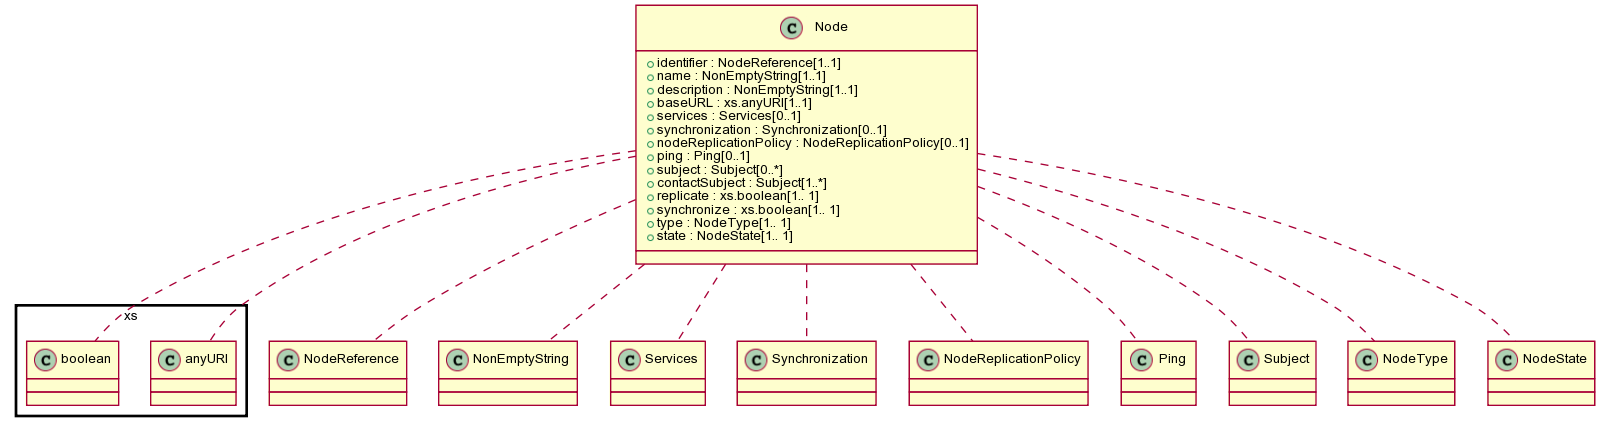

The diagram above was rendered by PlantUML. Its source (embedded in the PNG):
@startuml images/class_Node.png
skinparam activityFontColor black
skinparam activityFontSize 10
skinparam activityFontName arial
skinparam activityArrowFontColor black
skinparam activityArrowFontSize 10
skinparam activityArrowFontName arial
skinparam classArrowFontColor black
skinparam classArrowFontSize 10
skinparam classArrowFontName arial
skinparam classAttributeFontColor black
skinparam classAttributeFontSize 10
skinparam classAttributeFontName arial
skinparam classFontColor black
skinparam classFontSize 10
skinparam classFontName arial
skinparam componentFontColor black
skinparam componentFontSize 10
skinparam componentFontName arial
skinparam componentArrowFontColor black
skinparam componentArrowFontSize 10
skinparam componentArrowFontName arial
skinparam noteFontColor black
skinparam noteFontSize 10
skinparam noteFontName arial
skinparam packageFontColor black
skinparam packageFontSize 10
skinparam packageFontName arial
skinparam sequenceActorFontColor black
skinparam sequenceActorFontSize 10
skinparam sequenceActorFontName arial
skinparam sequenceArrowFontColor black
skinparam sequenceArrowFontSize 10
skinparam sequenceArrowFontName arial
skinparam sequenceGroupingFontColor black
skinparam sequenceGroupingFontSize 10
skinparam sequenceGroupingFontName arial
skinparam sequenceGroupingHeaderFontColor black
skinparam sequenceGroupingHeaderFontSize 10
skinparam sequenceGroupingHeaderFontName arial
skinparam sequenceParticipantFontColor black
skinparam sequenceParticipantFontSize 10
skinparam sequenceParticipantFontName arial
skinparam sequenceTitleFontColor black
skinparam sequenceTitleFontSize 10
skinparam sequenceTitleFontName arial
skinparam titleFontColor black
skinparam titleFontSize 10
skinparam titleFontName arial
skinparam usecaseFontColor black
skinparam usecaseFontSize 7
skinparam usecaseFontName arial
skinparam usecaseActorFontColor black
skinparam usecaseActorFontSize 7
skinparam usecaseActorFontName arial
skinparam usecaseArrowFontColor black
skinparam usecaseArrowFontSize 7
skinparam usecaseArrowFontName arial

class Node {
  + identifier : NodeReference[1..1]
  + name : NonEmptyString[1..1]
  + description : NonEmptyString[1..1]
  + baseURL : xs.anyURI[1..1]
  + services : Services[0..1]
  + synchronization : Synchronization[0..1]
  + nodeReplicationPolicy : NodeReplicationPolicy[0..1]
  + ping : Ping[0..1]
  + subject : Subject[0..*]
  + contactSubject : Subject[1..*]
  + replicate : xs.boolean[1.. 1]
  + synchronize : xs.boolean[1.. 1]
  + type : NodeType[1.. 1]
  + state : NodeState[1.. 1]
}
Node .. NodeReference
Node .. NonEmptyString
Node .. xs.anyURI
Node .. Services
Node .. Synchronization
Node .. NodeReplicationPolicy
Node .. Ping
Node .. Subject
Node .. xs.boolean
Node .. NodeType
Node .. NodeState

@enduml